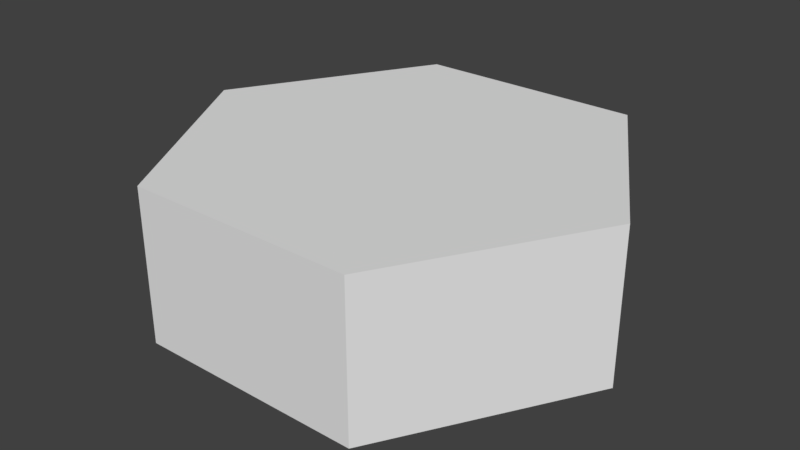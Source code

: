 # Source: MapTile_Dirt.blend  (saved by Blender 2.79.0; exported with 4.5.12 LTS)
import bpy
from mathutils import Matrix  # noqa: F401  (used for matrix-valued properties, if any)

bpy.ops.wm.read_factory_settings(use_empty=True)
scene = bpy.context.scene
scene.name = 'Scene'

# ---- collections
col_collection_1 = bpy.data.collections.new('Collection 1'); scene.collection.children.link(col_collection_1)

# ---- materials (node trees are filled in below, after node groups)
mat_maptile = bpy.data.materials.new('MapTile')
mat_maptile.alpha_threshold = 0.0
mat_maptile.use_transparent_shadow = False
mat_maptile.roughness = 0.5

# ---- material node trees

# ---- world
world_world = bpy.data.worlds.new('World'); scene.world = world_world
world_world.color = (0.05088, 0.05088, 0.05088)
world_world.use_sun_shadow = False
world_world.sun_shadow_jitter_overblur = 0.0
world_world.cycles.sampling_method = 'MANUAL'

# ---- meshes
me_cylinder = bpy.data.meshes.new('Cylinder')
me_cylinder.from_pydata([(0.0, 1.5, 0.0), (0.0, 1.5, 1.0), (1.299, 0.75, 0.0), (1.299, 0.75, 1.0), (1.299, -0.75, 0.0), (1.299, -0.75, 1.0), (-1.311e-07, -1.5, 0.0), (-1.311e-07, -1.5, 1.0), (-1.299, -0.75, 0.0), (-1.299, -0.75, 1.0), (-1.299, 0.75, 0.0), (-1.299, 0.75, 1.0)], [], [(0, 1, 3, 2), (2, 3, 5, 4), (4, 5, 7, 6), (6, 7, 9, 8), (3, 1, 11, 9, 7, 5), (8, 9, 11, 10), (10, 11, 1, 0), (0, 2, 4, 6, 8, 10)])
_uv = me_cylinder.uv_layers.new(name='UVMap')
_uv.uv.foreach_set('vector', [0.5053, 0.5307, 0.671, 0.5307, 0.671, 0.75, 0.5053, 0.75, 0.4357, 0.8596, 0.27, 0.8596, 0.27, 0.75, 0.4357, 0.75, 0.4357, 0.75, 0.27, 0.75, 0.27, 0.5307, 0.4357, 0.5307, 0.2005, 0.9693, 0.03479, 0.9693, 0.03479, 0.8596, 0.2005, 0.8596, 0.4652, 0.1404, 0.4652, 0.3596, 0.25, 0.4693, 0.03479, 0.3596, 0.03479, 0.1404, 0.25, 0.0307, 0.2005, 0.8596, 0.03479, 0.8596, 0.03479, 0.6404, 0.2005, 0.6404, 0.2005, 0.6404, 0.03479, 0.6404, 0.03479, 0.5307, 0.2005, 0.5307, 0.75, 0.4693, 0.5348, 0.3596, 0.5348, 0.1404, 0.75, 0.0307, 0.9652, 0.1404, 0.9652, 0.3596])
me_cylinder.materials.append(mat_maptile)
me_cylinder.use_remesh_preserve_volume = False
me_cylinder.use_remesh_preserve_attributes = False
me_cylinder.use_mirror_vertex_groups = False
me_cylinder.update()

# ---- objects
ob_cylinder = bpy.data.objects.new('Cylinder', me_cylinder)

# ---- transforms, parenting, visibility, modifiers, constraints
ob_cylinder.location = (0.0, 0.0, 0.0)
ob_cylinder.rotation_euler = (0.0, -0.0, -1.571)
ob_cylinder.lineart.crease_threshold = 0.0

# ---- collection membership
col_collection_1.objects.link(ob_cylinder)

# ---- scene / render settings (as saved in the file)
scene.frame_start = 1; scene.frame_end = 250; scene.frame_set(1)
scene.render.engine = 'BLENDER_EEVEE_NEXT'
scene.render.resolution_percentage = 50
scene.render.dither_intensity = 0.0
scene.cycles.use_denoising = False
scene.cycles.samples = 128
scene.cycles.sampling_pattern = 'TABULATED_SOBOL'
scene.cycles.use_adaptive_sampling = False
scene.cycles.use_light_tree = False
scene.cycles.blur_glossy = 0.0
scene.cycles.sample_clamp_indirect = 0.0
scene.view_settings.view_transform = 'Standard'
bpy.context.view_layer.update()

# ---- added for rendering (the .blend has no active camera and no usable light): camera, sun
cam_auto = bpy.data.cameras.new('AutoCamera')
cam_auto.lens = 50.0
cam_auto.sensor_width = 36.0
cam_auto.clip_end = 1000.0
ob_auto_camera = bpy.data.objects.new('AutoCamera', cam_auto)
scene.collection.objects.link(ob_auto_camera)
ob_auto_camera.location = (3.78664, -4.54397, 3.52932)
ob_auto_camera.rotation_euler = (1.09748, -7.21219e-08, 0.694738)
scene.camera = ob_auto_camera
light_auto_sun = bpy.data.lights.new('AutoSun', 'SUN')
light_auto_sun.energy = 3.0
light_auto_sun.angle = 0.0523599
ob_auto_sun = bpy.data.objects.new('AutoSun', light_auto_sun)
scene.collection.objects.link(ob_auto_sun)
ob_auto_sun.rotation_euler = (0.872665, 0.174533, 0.523599)
bpy.context.view_layer.update()
